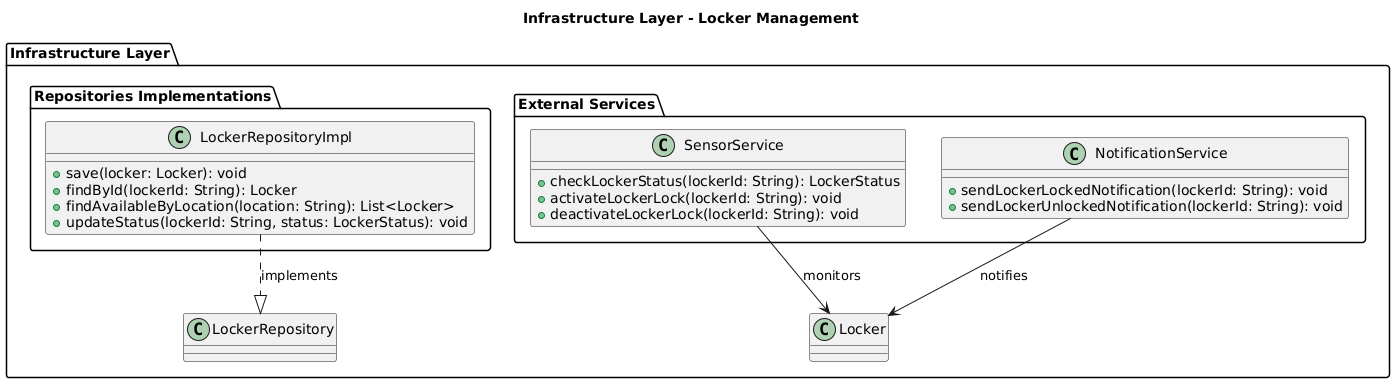

The diagram above was rendered by PlantUML. Its source (embedded in the PNG):
@startuml
title Infrastructure Layer - Locker Management

package "Infrastructure Layer" {

    package "Repositories Implementations" {
        class LockerRepositoryImpl {
            + save(locker: Locker): void
            + findById(lockerId: String): Locker
            + findAvailableByLocation(location: String): List<Locker>
            + updateStatus(lockerId: String, status: LockerStatus): void
        }
    }

    package "External Services" {
        class SensorService {
            + checkLockerStatus(lockerId: String): LockerStatus
            + activateLockerLock(lockerId: String): void
            + deactivateLockerLock(lockerId: String): void
        }

        class NotificationService {
            + sendLockerLockedNotification(lockerId: String): void
            + sendLockerUnlockedNotification(lockerId: String): void
        }
    }

    ' Relaciones
    LockerRepositoryImpl ..|> LockerRepository : implements

    SensorService --> Locker : monitors
    NotificationService --> Locker : notifies
}
@enduml